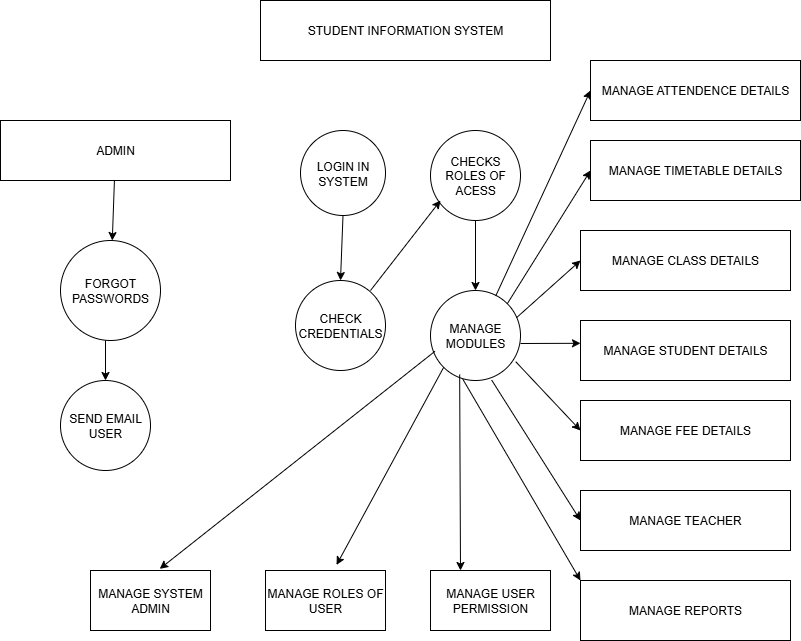

The diagram above was exported from draw.io. Its source (the exported page's mxGraphModel, read from the mxfile embedded in the PNG):
<mxGraphModel dx="1892" dy="1627" grid="1" gridSize="10" guides="1" tooltips="1" connect="1" arrows="1" fold="1" page="1" pageScale="1" pageWidth="850" pageHeight="1100" math="0" shadow="0">
  <root>
    <mxCell id="0" />
    <mxCell id="1" parent="0" />
    <mxCell id="H0UGjYHsRKoQJbuBLEjB-2" value="STUDENT INFORMATION SYSTEM" style="rounded=0;whiteSpace=wrap;html=1;" vertex="1" parent="1">
      <mxGeometry x="240" y="-1040" width="290" height="60" as="geometry" />
    </mxCell>
    <mxCell id="H0UGjYHsRKoQJbuBLEjB-3" value="ADMIN" style="rounded=0;whiteSpace=wrap;html=1;" vertex="1" parent="1">
      <mxGeometry x="-20" y="-920" width="230" height="60" as="geometry" />
    </mxCell>
    <mxCell id="H0UGjYHsRKoQJbuBLEjB-5" value="CHECKS&lt;div&gt;ROLES OF&lt;/div&gt;&lt;div&gt;ACESS&lt;/div&gt;" style="ellipse;whiteSpace=wrap;html=1;aspect=fixed;" vertex="1" parent="1">
      <mxGeometry x="410" y="-910" width="90" height="90" as="geometry" />
    </mxCell>
    <mxCell id="H0UGjYHsRKoQJbuBLEjB-6" value="LOGIN IN&lt;div&gt;SYSTEM&lt;/div&gt;" style="ellipse;whiteSpace=wrap;html=1;aspect=fixed;" vertex="1" parent="1">
      <mxGeometry x="280" y="-910" width="85" height="85" as="geometry" />
    </mxCell>
    <mxCell id="H0UGjYHsRKoQJbuBLEjB-7" value="SEND EMAIL&lt;div&gt;USER&lt;/div&gt;" style="ellipse;whiteSpace=wrap;html=1;aspect=fixed;" vertex="1" parent="1">
      <mxGeometry x="40" y="-660" width="90" height="90" as="geometry" />
    </mxCell>
    <mxCell id="H0UGjYHsRKoQJbuBLEjB-8" value="MANAGE&lt;div&gt;MODULES&lt;/div&gt;" style="ellipse;whiteSpace=wrap;html=1;aspect=fixed;" vertex="1" parent="1">
      <mxGeometry x="410" y="-750" width="90" height="90" as="geometry" />
    </mxCell>
    <mxCell id="H0UGjYHsRKoQJbuBLEjB-9" value="FORGOT&lt;div&gt;PASSWORDS&lt;/div&gt;" style="ellipse;whiteSpace=wrap;html=1;aspect=fixed;" vertex="1" parent="1">
      <mxGeometry x="40" y="-800" width="100" height="100" as="geometry" />
    </mxCell>
    <mxCell id="H0UGjYHsRKoQJbuBLEjB-10" value="CHECK&lt;div&gt;CREDENTIALS&lt;/div&gt;" style="ellipse;whiteSpace=wrap;html=1;aspect=fixed;" vertex="1" parent="1">
      <mxGeometry x="275" y="-760" width="90" height="90" as="geometry" />
    </mxCell>
    <mxCell id="H0UGjYHsRKoQJbuBLEjB-12" value="MANAGE CLASS DETAILS" style="rounded=0;whiteSpace=wrap;html=1;" vertex="1" parent="1">
      <mxGeometry x="560" y="-810" width="210" height="60" as="geometry" />
    </mxCell>
    <mxCell id="H0UGjYHsRKoQJbuBLEjB-13" value="MANAGE STUDENT DETAILS" style="rounded=0;whiteSpace=wrap;html=1;" vertex="1" parent="1">
      <mxGeometry x="560" y="-720" width="210" height="60" as="geometry" />
    </mxCell>
    <mxCell id="H0UGjYHsRKoQJbuBLEjB-14" value="MANAGE FEE DETAILS" style="rounded=0;whiteSpace=wrap;html=1;" vertex="1" parent="1">
      <mxGeometry x="560" y="-640" width="210" height="60" as="geometry" />
    </mxCell>
    <mxCell id="H0UGjYHsRKoQJbuBLEjB-16" value="MANAGE TEACHER" style="rounded=0;whiteSpace=wrap;html=1;" vertex="1" parent="1">
      <mxGeometry x="560" y="-550" width="210" height="60" as="geometry" />
    </mxCell>
    <mxCell id="H0UGjYHsRKoQJbuBLEjB-17" value="MANAGE REPORTS" style="rounded=0;whiteSpace=wrap;html=1;" vertex="1" parent="1">
      <mxGeometry x="560" y="-460" width="210" height="60" as="geometry" />
    </mxCell>
    <mxCell id="H0UGjYHsRKoQJbuBLEjB-18" value="MANAGE TIMETABLE DETAILS" style="rounded=0;whiteSpace=wrap;html=1;" vertex="1" parent="1">
      <mxGeometry x="570" y="-900" width="210" height="60" as="geometry" />
    </mxCell>
    <mxCell id="H0UGjYHsRKoQJbuBLEjB-20" value="MANAGE ATTENDENCE DETAILS" style="rounded=0;whiteSpace=wrap;html=1;" vertex="1" parent="1">
      <mxGeometry x="570" y="-980" width="210" height="60" as="geometry" />
    </mxCell>
    <mxCell id="H0UGjYHsRKoQJbuBLEjB-21" value="MANAGE SYSTEM ADMIN" style="rounded=0;whiteSpace=wrap;html=1;" vertex="1" parent="1">
      <mxGeometry x="70" y="-470" width="120" height="60" as="geometry" />
    </mxCell>
    <mxCell id="H0UGjYHsRKoQJbuBLEjB-22" value="MANAGE ROLES OF USER" style="rounded=0;whiteSpace=wrap;html=1;" vertex="1" parent="1">
      <mxGeometry x="245" y="-470" width="120" height="60" as="geometry" />
    </mxCell>
    <mxCell id="H0UGjYHsRKoQJbuBLEjB-23" value="MANAGE USER&lt;div&gt;PERMISSION&lt;/div&gt;" style="rounded=0;whiteSpace=wrap;html=1;" vertex="1" parent="1">
      <mxGeometry x="410" y="-470" width="120" height="60" as="geometry" />
    </mxCell>
    <mxCell id="H0UGjYHsRKoQJbuBLEjB-27" value="" style="endArrow=classic;html=1;rounded=0;" edge="1" parent="1">
      <mxGeometry width="50" height="50" relative="1" as="geometry">
        <mxPoint x="350" y="-750" as="sourcePoint" />
        <mxPoint x="420" y="-840" as="targetPoint" />
      </mxGeometry>
    </mxCell>
    <mxCell id="H0UGjYHsRKoQJbuBLEjB-28" value="" style="endArrow=classic;html=1;rounded=0;exitX=0.5;exitY=1;exitDx=0;exitDy=0;entryX=0.5;entryY=0;entryDx=0;entryDy=0;" edge="1" parent="1" source="H0UGjYHsRKoQJbuBLEjB-5" target="H0UGjYHsRKoQJbuBLEjB-8">
      <mxGeometry width="50" height="50" relative="1" as="geometry">
        <mxPoint x="350" y="-750" as="sourcePoint" />
        <mxPoint x="400" y="-800" as="targetPoint" />
      </mxGeometry>
    </mxCell>
    <mxCell id="H0UGjYHsRKoQJbuBLEjB-29" value="" style="endArrow=classic;html=1;rounded=0;exitX=0.5;exitY=1;exitDx=0;exitDy=0;entryX=0.5;entryY=0;entryDx=0;entryDy=0;" edge="1" parent="1" source="H0UGjYHsRKoQJbuBLEjB-6" target="H0UGjYHsRKoQJbuBLEjB-10">
      <mxGeometry width="50" height="50" relative="1" as="geometry">
        <mxPoint x="350" y="-750" as="sourcePoint" />
        <mxPoint x="400" y="-800" as="targetPoint" />
      </mxGeometry>
    </mxCell>
    <mxCell id="H0UGjYHsRKoQJbuBLEjB-30" value="" style="endArrow=classic;html=1;rounded=0;" edge="1" parent="1" source="H0UGjYHsRKoQJbuBLEjB-3" target="H0UGjYHsRKoQJbuBLEjB-9">
      <mxGeometry width="50" height="50" relative="1" as="geometry">
        <mxPoint x="350" y="-750" as="sourcePoint" />
        <mxPoint x="90" y="-810" as="targetPoint" />
      </mxGeometry>
    </mxCell>
    <mxCell id="H0UGjYHsRKoQJbuBLEjB-31" value="" style="endArrow=classic;html=1;rounded=0;" edge="1" parent="1" target="H0UGjYHsRKoQJbuBLEjB-7">
      <mxGeometry width="50" height="50" relative="1" as="geometry">
        <mxPoint x="85" y="-700" as="sourcePoint" />
        <mxPoint x="190" y="-700" as="targetPoint" />
      </mxGeometry>
    </mxCell>
    <mxCell id="H0UGjYHsRKoQJbuBLEjB-32" value="" style="endArrow=classic;html=1;rounded=0;exitX=0.724;exitY=0.062;exitDx=0;exitDy=0;exitPerimeter=0;entryX=0;entryY=0.5;entryDx=0;entryDy=0;" edge="1" parent="1" source="H0UGjYHsRKoQJbuBLEjB-8" target="H0UGjYHsRKoQJbuBLEjB-20">
      <mxGeometry width="50" height="50" relative="1" as="geometry">
        <mxPoint x="350" y="-740" as="sourcePoint" />
        <mxPoint x="400" y="-790" as="targetPoint" />
      </mxGeometry>
    </mxCell>
    <mxCell id="H0UGjYHsRKoQJbuBLEjB-33" value="" style="endArrow=classic;html=1;rounded=0;exitX=1;exitY=0;exitDx=0;exitDy=0;entryX=0;entryY=0.5;entryDx=0;entryDy=0;" edge="1" parent="1" source="H0UGjYHsRKoQJbuBLEjB-8" target="H0UGjYHsRKoQJbuBLEjB-18">
      <mxGeometry width="50" height="50" relative="1" as="geometry">
        <mxPoint x="350" y="-740" as="sourcePoint" />
        <mxPoint x="400" y="-790" as="targetPoint" />
      </mxGeometry>
    </mxCell>
    <mxCell id="H0UGjYHsRKoQJbuBLEjB-34" value="" style="endArrow=classic;html=1;rounded=0;entryX=0;entryY=0.5;entryDx=0;entryDy=0;exitX=0.956;exitY=0.302;exitDx=0;exitDy=0;exitPerimeter=0;" edge="1" parent="1" source="H0UGjYHsRKoQJbuBLEjB-8" target="H0UGjYHsRKoQJbuBLEjB-12">
      <mxGeometry width="50" height="50" relative="1" as="geometry">
        <mxPoint x="500" y="-730" as="sourcePoint" />
        <mxPoint x="400" y="-790" as="targetPoint" />
      </mxGeometry>
    </mxCell>
    <mxCell id="H0UGjYHsRKoQJbuBLEjB-35" value="" style="endArrow=classic;html=1;rounded=0;entryX=0;entryY=0.38;entryDx=0;entryDy=0;entryPerimeter=0;" edge="1" parent="1" target="H0UGjYHsRKoQJbuBLEjB-13">
      <mxGeometry width="50" height="50" relative="1" as="geometry">
        <mxPoint x="500" y="-697" as="sourcePoint" />
        <mxPoint x="400" y="-790" as="targetPoint" />
      </mxGeometry>
    </mxCell>
    <mxCell id="H0UGjYHsRKoQJbuBLEjB-38" value="" style="endArrow=classic;html=1;rounded=0;exitX=0.947;exitY=0.791;exitDx=0;exitDy=0;exitPerimeter=0;entryX=0;entryY=0.5;entryDx=0;entryDy=0;" edge="1" parent="1" source="H0UGjYHsRKoQJbuBLEjB-8" target="H0UGjYHsRKoQJbuBLEjB-14">
      <mxGeometry width="50" height="50" relative="1" as="geometry">
        <mxPoint x="350" y="-740" as="sourcePoint" />
        <mxPoint x="400" y="-790" as="targetPoint" />
      </mxGeometry>
    </mxCell>
    <mxCell id="H0UGjYHsRKoQJbuBLEjB-39" value="" style="endArrow=classic;html=1;rounded=0;entryX=0;entryY=0.5;entryDx=0;entryDy=0;exitX=0.68;exitY=0.996;exitDx=0;exitDy=0;exitPerimeter=0;" edge="1" parent="1" source="H0UGjYHsRKoQJbuBLEjB-8" target="H0UGjYHsRKoQJbuBLEjB-16">
      <mxGeometry width="50" height="50" relative="1" as="geometry">
        <mxPoint x="350" y="-630" as="sourcePoint" />
        <mxPoint x="400" y="-680" as="targetPoint" />
      </mxGeometry>
    </mxCell>
    <mxCell id="H0UGjYHsRKoQJbuBLEjB-40" value="" style="endArrow=classic;html=1;rounded=0;entryX=0;entryY=0;entryDx=0;entryDy=0;exitX=0.36;exitY=0.987;exitDx=0;exitDy=0;exitPerimeter=0;" edge="1" parent="1" source="H0UGjYHsRKoQJbuBLEjB-8" target="H0UGjYHsRKoQJbuBLEjB-17">
      <mxGeometry width="50" height="50" relative="1" as="geometry">
        <mxPoint x="350" y="-630" as="sourcePoint" />
        <mxPoint x="400" y="-680" as="targetPoint" />
      </mxGeometry>
    </mxCell>
    <mxCell id="H0UGjYHsRKoQJbuBLEjB-41" value="" style="endArrow=classic;html=1;rounded=0;entryX=0.25;entryY=0;entryDx=0;entryDy=0;exitX=0.324;exitY=0.933;exitDx=0;exitDy=0;exitPerimeter=0;" edge="1" parent="1" source="H0UGjYHsRKoQJbuBLEjB-8" target="H0UGjYHsRKoQJbuBLEjB-23">
      <mxGeometry width="50" height="50" relative="1" as="geometry">
        <mxPoint x="350" y="-630" as="sourcePoint" />
        <mxPoint x="400" y="-680" as="targetPoint" />
      </mxGeometry>
    </mxCell>
    <mxCell id="H0UGjYHsRKoQJbuBLEjB-42" value="" style="endArrow=classic;html=1;rounded=0;entryX=0.592;entryY=-0.093;entryDx=0;entryDy=0;entryPerimeter=0;exitX=0;exitY=1;exitDx=0;exitDy=0;" edge="1" parent="1" source="H0UGjYHsRKoQJbuBLEjB-8" target="H0UGjYHsRKoQJbuBLEjB-22">
      <mxGeometry width="50" height="50" relative="1" as="geometry">
        <mxPoint x="350" y="-630" as="sourcePoint" />
        <mxPoint x="400" y="-680" as="targetPoint" />
      </mxGeometry>
    </mxCell>
    <mxCell id="H0UGjYHsRKoQJbuBLEjB-43" value="" style="endArrow=classic;html=1;rounded=0;entryX=0.577;entryY=-0.027;entryDx=0;entryDy=0;entryPerimeter=0;exitX=0.049;exitY=0.676;exitDx=0;exitDy=0;exitPerimeter=0;" edge="1" parent="1" source="H0UGjYHsRKoQJbuBLEjB-8" target="H0UGjYHsRKoQJbuBLEjB-21">
      <mxGeometry width="50" height="50" relative="1" as="geometry">
        <mxPoint x="350" y="-630" as="sourcePoint" />
        <mxPoint x="400" y="-680" as="targetPoint" />
      </mxGeometry>
    </mxCell>
  </root>
</mxGraphModel>